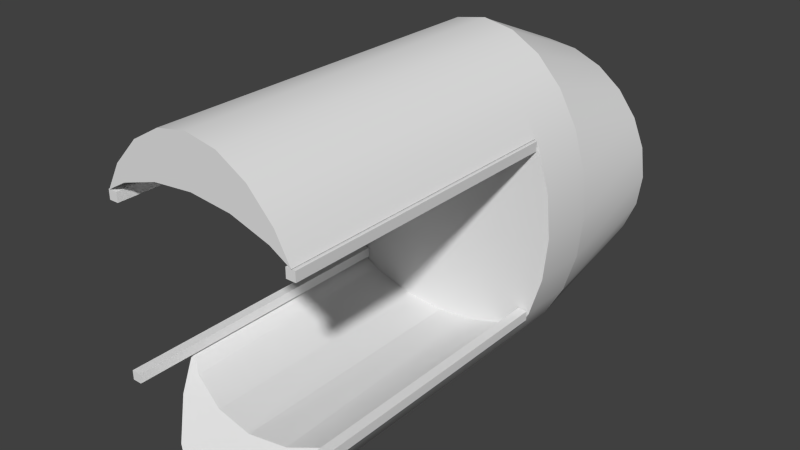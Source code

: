 # Source: thrust_reverse.blend  (saved by Blender 2.71.0; exported with 4.5.12 LTS)
import bpy
from mathutils import Matrix  # noqa: F401  (used for matrix-valued properties, if any)

bpy.ops.wm.read_factory_settings(use_empty=True)
scene = bpy.context.scene
scene.name = 'Scene'

# ---- collections
col_collection_1 = bpy.data.collections.new('Collection 1'); scene.collection.children.link(col_collection_1)

# ---- materials (node trees are filled in below, after node groups)
mat_material = bpy.data.materials.new('Material')
mat_material.alpha_threshold = 0.0
mat_material.use_transparent_shadow = False
mat_material.roughness = 0.5
mat_material.line_color = (0.0, 0.0, 0.0, 1.0)

# ---- material node trees

# ---- world
world_world = bpy.data.worlds.new('World'); scene.world = world_world
world_world.color = (0.05088, 0.05088, 0.05088)
world_world.use_sun_shadow = False
world_world.sun_shadow_jitter_overblur = 0.0
world_world.cycles.sampling_method = 'MANUAL'
world_world.cycles.sample_map_resolution = 256

# ---- meshes
me_cube_003 = bpy.data.meshes.new('Cube.003')
me_cube_003.from_pydata([(-0.02, -0.02, -0.02), (-0.02, 0.02, -0.02), (0.02, 0.02, -0.02), (0.02, -0.02, -0.02), (-0.02, -0.02, 0.02), (-0.02, 0.02, 0.02), (0.02, 0.02, 0.02), (0.02, -0.02, 0.02)], [], [(4, 5, 1, 0), (5, 6, 2, 1), (6, 7, 3, 2), (7, 4, 0, 3), (0, 1, 2, 3), (7, 6, 5, 4)])
_uv = me_cube_003.uv_layers.new(name='UVMap')
_uv.uv.foreach_set('vector', [0.4524, 0.233, 0.4524, 0.5629, 0.4389, 0.5629, 0.439, 0.233, 0.4524, 0.5629, 0.4524, 0.5699, 0.4389, 0.5699, 0.4389, 0.5629, 0.4524, 0.5699, 0.4524, 0.8998, 0.439, 0.8998, 0.4389, 0.5699, 0.4524, 0.8998, 0.4524, 0.9068, 0.439, 0.9068, 0.439, 0.8998, 0.439, 0.233, 0.4389, 0.5629, 0.4389, 0.5699, 0.439, 0.8998, 0.4524, 0.2261, 0.4524, 0.5699, 0.4524, 0.5629, 0.4524, 0.233])
me_cube_003.materials.append(mat_material)
me_cube_003.use_remesh_preserve_volume = False
me_cube_003.use_remesh_preserve_attributes = False
me_cube_003.use_mirror_vertex_groups = False
me_cube_003.update()
me_cube_002 = bpy.data.meshes.new('Cube.002')
me_cube_002.from_pydata([(-0.02, -0.02, -0.02), (-0.02, 0.02, -0.02), (0.02, 0.02, -0.02), (0.02, -0.02, -0.02), (-0.02, -0.02, 0.02), (-0.02, 0.02, 0.02), (0.02, 0.02, 0.02), (0.02, -0.02, 0.02)], [], [(4, 5, 1, 0), (5, 6, 2, 1), (6, 7, 3, 2), (7, 4, 0, 3), (0, 1, 2, 3), (7, 6, 5, 4)])
_uv = me_cube_002.uv_layers.new(name='UVMap')
_uv.uv.foreach_set('vector', [0.4568, 0.5467, 0.4568, 0.9007, 0.4424, 0.9007, 0.4424, 0.5467, 0.4568, 0.9007, 0.4568, 0.9081, 0.4424, 0.9081, 0.4424, 0.9007, 0.4568, 0.1853, 0.4568, 0.5393, 0.4424, 0.5393, 0.4424, 0.1853, 0.4568, 0.5393, 0.4568, 0.5467, 0.4424, 0.5467, 0.4424, 0.5393, 0.4424, 0.5467, 0.4424, 0.9007, 0.4424, 0.1853, 0.4424, 0.5393, 0.4568, 0.5393, 0.4568, 0.1853, 0.4568, 0.1778, 0.4568, 0.5467])
me_cube_002.materials.append(mat_material)
me_cube_002.use_remesh_preserve_volume = False
me_cube_002.use_remesh_preserve_attributes = False
me_cube_002.use_mirror_vertex_groups = False
me_cube_002.update()
me_cube_001 = bpy.data.meshes.new('Cube.001')
me_cube_001.from_pydata([(-0.02, -0.02, -0.02), (-0.02, 0.02, -0.02), (0.02, 0.02, -0.02), (0.02, -0.02, -0.02), (-0.02, -0.02, 0.02), (-0.02, 0.02, 0.02), (0.02, 0.02, 0.02), (0.02, -0.02, 0.02)], [], [(4, 5, 1, 0), (5, 6, 2, 1), (6, 7, 3, 2), (7, 4, 0, 3), (0, 1, 2, 3), (7, 6, 5, 4)])
_uv = me_cube_001.uv_layers.new(name='UVMap')
_uv.uv.foreach_set('vector', [0.4571, 0.5546, 0.4571, 0.9219, 0.4421, 0.9219, 0.4421, 0.5546, 0.4571, 0.9219, 0.4571, 0.9296, 0.4421, 0.9296, 0.4421, 0.9219, 0.4571, 0.1796, 0.4571, 0.5469, 0.4421, 0.5469, 0.4421, 0.1796, 0.4571, 0.5469, 0.4571, 0.5546, 0.4421, 0.5546, 0.4421, 0.5469, 0.4421, 0.5546, 0.4421, 0.9219, 0.4421, 0.1796, 0.4421, 0.5469, 0.4571, 0.5469, 0.4571, 0.1796, 0.4571, 0.1719, 0.4571, 0.5546])
me_cube_001.materials.append(mat_material)
me_cube_001.use_remesh_preserve_volume = False
me_cube_001.use_remesh_preserve_attributes = False
me_cube_001.use_mirror_vertex_groups = False
me_cube_001.update()
me_cube = bpy.data.meshes.new('Cube')
me_cube.from_pydata([(-0.02, -0.02, -0.02), (-0.02, 0.02, -0.02), (0.02, 0.02, -0.02), (0.02, -0.02, -0.02), (-0.02, -0.02, 0.02), (-0.02, 0.02, 0.02), (0.02, 0.02, 0.02), (0.02, -0.02, 0.02)], [], [(4, 5, 1, 0), (5, 6, 2, 1), (6, 7, 3, 2), (7, 4, 0, 3), (0, 1, 2, 3), (7, 6, 5, 4)])
_uv = me_cube.uv_layers.new(name='UVMap')
_uv.uv.foreach_set('vector', [0.4566, 0.2132, 0.4565, 0.555, 0.4426, 0.555, 0.4426, 0.2132, 0.4565, 0.555, 0.4565, 0.5622, 0.4426, 0.5622, 0.4426, 0.555, 0.4565, 0.5622, 0.4566, 0.904, 0.4426, 0.904, 0.4426, 0.5622, 0.4566, 0.904, 0.4566, 0.9112, 0.4426, 0.9112, 0.4426, 0.904, 0.4426, 0.2132, 0.4426, 0.555, 0.4426, 0.5622, 0.4426, 0.904, 0.4566, 0.206, 0.4565, 0.5622, 0.4565, 0.555, 0.4566, 0.2132])
me_cube.materials.append(mat_material)
me_cube.use_remesh_preserve_volume = False
me_cube.use_remesh_preserve_attributes = False
me_cube.use_mirror_vertex_groups = False
me_cube.update()
me_cylinder_006 = bpy.data.meshes.new('Cylinder.006')
me_cylinder_006.from_pydata([(0.0, 0.5, -0.25), (-9.934e-11, 0.7, 0.23), (0.1294, 0.483, -0.25), (0.1307, 0.6761, 0.23), (0.25, 0.433, -0.25), (0.2525, 0.6062, 0.23), (0.3536, 0.3536, -0.25), (0.3571, 0.495, 0.23), (0.433, 0.25, -0.25), (0.4373, 0.35, 0.23), (0.483, 0.1294, -0.25), (0.4878, 0.1812, 0.23), (0.5, 3.775e-08, -0.25), (0.505, 6.539e-08, 0.23), (0.483, -0.1294, -0.25), (0.4878, -0.1812, 0.23), (0.433, -0.25, -0.25), (0.4373, -0.35, 0.23), (0.3536, -0.3536, -0.25), (0.3571, -0.495, 0.23), (0.25, -0.433, -0.25), (0.2525, -0.6062, 0.23), (0.1294, -0.483, -0.25), (0.1307, -0.6761, 0.23), (1.947e-07, -0.5, -0.25), (1.966e-07, -0.7, 0.23), (-0.1294, -0.483, -0.25), (-0.1307, -0.6761, 0.23), (-0.25, -0.433, -0.25), (-0.2525, -0.6062, 0.23), (-0.3536, -0.3536, -0.25), (-0.3571, -0.495, 0.23), (-0.433, -0.25, -0.25), (-0.4373, -0.35, 0.23), (-0.483, -0.1294, -0.25), (-0.4878, -0.1812, 0.23), (-0.5, -2.325e-07, -0.25), (-0.505, -3.129e-07, 0.23), (-0.483, 0.1294, -0.25), (-0.4878, 0.1812, 0.23), (-0.433, 0.25, -0.25), (-0.4373, 0.35, 0.23), (-0.3536, 0.3536, -0.25), (-0.3571, 0.495, 0.23), (-0.25, 0.433, -0.25), (-0.2525, 0.6062, 0.23), (-0.1294, 0.483, -0.25), (-0.1307, 0.6761, 0.23), (0.0, 0.5, -0.25), (0.1294, 0.483, -0.25), (0.1307, 0.6761, 0.23), (-9.934e-11, 0.7, 0.23), (0.25, 0.433, -0.25), (0.2525, 0.6062, 0.23), (0.3536, 0.3536, -0.25), (0.3571, 0.495, 0.23), (0.433, 0.25, -0.25), (0.4373, 0.35, 0.23), (0.483, 0.1294, -0.25), (0.4878, 0.1812, 0.23), (0.5, 3.775e-08, -0.25), (0.505, 6.539e-08, 0.23), (0.483, -0.1294, -0.25), (0.4878, -0.1812, 0.23), (0.433, -0.25, -0.25), (0.4373, -0.35, 0.23), (0.3536, -0.3536, -0.25), (0.3571, -0.495, 0.23), (0.25, -0.433, -0.25), (0.2525, -0.6062, 0.23), (0.1294, -0.483, -0.25), (0.1307, -0.6761, 0.23), (1.947e-07, -0.5, -0.25), (1.966e-07, -0.7, 0.23), (-0.1294, -0.483, -0.25), (-0.1307, -0.6761, 0.23), (-0.25, -0.433, -0.25), (-0.2525, -0.6062, 0.23), (-0.3536, -0.3536, -0.25), (-0.3571, -0.495, 0.23), (-0.433, -0.25, -0.25), (-0.4373, -0.35, 0.23), (-0.483, -0.1294, -0.25), (-0.4878, -0.1812, 0.23), (-0.5, -2.325e-07, -0.25), (-0.505, -3.129e-07, 0.23), (-0.483, 0.1294, -0.25), (-0.4878, 0.1812, 0.23), (-0.433, 0.25, -0.25), (-0.4373, 0.35, 0.23), (-0.3536, 0.3536, -0.25), (-0.3571, 0.495, 0.23), (-0.25, 0.433, -0.25), (-0.2525, 0.6062, 0.23), (-0.1294, 0.483, -0.25), (-0.1307, 0.6761, 0.23)], [], [(0, 1, 3, 2), (2, 3, 5, 4), (4, 5, 7, 6), (6, 7, 9, 8), (8, 9, 11, 10), (10, 11, 13, 12), (12, 13, 15, 14), (14, 15, 17, 16), (16, 17, 19, 18), (18, 19, 21, 20), (20, 21, 23, 22), (22, 23, 25, 24), (24, 25, 27, 26), (26, 27, 29, 28), (28, 29, 31, 30), (30, 31, 33, 32), (32, 33, 35, 34), (34, 35, 37, 36), (36, 37, 39, 38), (38, 39, 41, 40), (40, 41, 43, 42), (42, 43, 45, 44), (50, 51, 47, 93, 91, 89, 87, 85, 83, 81, 79, 77, 75, 73, 71, 69, 67, 65, 63, 61, 59, 57, 55, 53), (46, 95, 1, 0), (44, 45, 95, 46), (84, 60, 62, 64, 66, 68, 70, 72, 74, 76, 78, 80, 82), (48, 49, 52, 54, 56, 58, 60, 84, 86, 88, 90, 92, 94)])
me_cylinder_006.polygons.foreach_set('use_smooth', [True] * 27)
_uv = me_cylinder_006.uv_layers.new(name='UVMap')
_uv.uv.foreach_set('vector', [0.2949, 0.7222, 0.4178, 0.7222, 0.4178, 0.6888, 0.2949, 0.6891, 0.2949, 0.6891, 0.4178, 0.6888, 0.4178, 0.6576, 0.2949, 0.6583, 0.2949, 0.6583, 0.4178, 0.6576, 0.4178, 0.6308, 0.2949, 0.6318, 0.2949, 0.4782, 0.4178, 0.442, 0.4178, 0.4791, 0.2949, 0.5047, 0.2949, 0.5047, 0.4178, 0.4791, 0.4178, 0.5223, 0.2949, 0.5356, 0.2949, 0.5356, 0.4178, 0.5223, 0.4178, 0.5687, 0.2949, 0.5687, 0.2949, 0.5687, 0.4178, 0.5687, 0.4178, 0.615, 0.2949, 0.6018, 0.2949, 0.6018, 0.4178, 0.615, 0.4178, 0.6583, 0.2949, 0.6327, 0.2949, 0.6327, 0.4178, 0.6583, 0.4178, 0.6954, 0.2949, 0.6592, 0.2949, 0.6318, 0.4178, 0.6308, 0.4178, 0.6576, 0.2949, 0.6583, 0.2949, 0.6583, 0.4178, 0.6576, 0.4178, 0.6888, 0.2949, 0.6891, 0.2949, 0.6891, 0.4178, 0.6888, 0.4178, 0.7222, 0.2949, 0.7222, 0.2949, 0.7222, 0.4178, 0.7222, 0.4178, 0.7557, 0.2949, 0.7554, 0.2949, 0.7554, 0.4178, 0.7557, 0.4178, 0.7869, 0.2949, 0.7862, 0.2949, 0.7862, 0.4178, 0.7869, 0.4178, 0.8136, 0.2949, 0.8127, 0.2949, 0.6592, 0.4178, 0.6954, 0.4178, 0.6583, 0.2949, 0.6327, 0.2949, 0.6327, 0.4178, 0.6583, 0.4178, 0.615, 0.2949, 0.6018, 0.2949, 0.6018, 0.4178, 0.615, 0.4178, 0.5687, 0.2949, 0.5687, 0.2949, 0.5687, 0.4178, 0.5687, 0.4178, 0.5223, 0.2949, 0.5356, 0.2949, 0.5356, 0.4178, 0.5223, 0.4178, 0.4791, 0.2949, 0.5047, 0.2949, 0.5047, 0.4178, 0.4791, 0.4178, 0.442, 0.2949, 0.4782, 0.2949, 0.8127, 0.4178, 0.8136, 0.4178, 0.7869, 0.2949, 0.7862, 0.0, 0.0, 0.0, 0.0, 0.0, 0.0, 0.0, 0.0, 0.0, 0.0, 0.0, 0.0, 0.0, 0.0, 0.0, 0.0, 0.0, 0.0, 0.0, 0.0, 0.0, 0.0, 0.0, 0.0, 0.0, 0.0, 0.0, 0.0, 0.0, 0.0, 0.0, 0.0, 0.0, 0.0, 0.0, 0.0, 0.0, 0.0, 0.0, 0.0, 0.0, 0.0, 0.0, 0.0, 0.0, 0.0, 0.0, 0.0, 0.2949, 0.7554, 0.4178, 0.7557, 0.4178, 0.7222, 0.2949, 0.7222, 0.2949, 0.7862, 0.4178, 0.7869, 0.4178, 0.7557, 0.2949, 0.7554, 0.2345, 0.2091, 0.02333, 0.2091, 0.02692, 0.1817, 0.03747, 0.1563, 0.05425, 0.1344, 0.07612, 0.1176, 0.1016, 0.1071, 0.1289, 0.1035, 0.1562, 0.1071, 0.1817, 0.1176, 0.2036, 0.1344, 0.2203, 0.1563, 0.2309, 0.1817, 0.1289, 0.1073, 0.1015, 0.1109, 0.07603, 0.1215, 0.05412, 0.1383, 0.03732, 0.1602, 0.02675, 0.1857, 0.02315, 0.2131, 0.2347, 0.2131, 0.2311, 0.1857, 0.2205, 0.1602, 0.2037, 0.1383, 0.1818, 0.1215, 0.1563, 0.1109])
me_cylinder_006.materials.append(mat_material)
me_cylinder_006.use_remesh_preserve_volume = False
me_cylinder_006.use_remesh_preserve_attributes = False
me_cylinder_006.use_mirror_vertex_groups = False
me_cylinder_006.update()
me_cylinder_003 = bpy.data.meshes.new('Cylinder.003')
me_cylinder_003.from_pydata([(0.0, 0.7, -0.125), (0.0, 0.7, 0.125), (0.1307, 0.6761, -0.125), (0.1307, 0.6761, 0.125), (0.2525, 0.6062, -0.125), (0.2525, 0.6062, 0.125), (0.3571, 0.495, -0.125), (0.3571, 0.495, 0.125), (0.4373, 0.35, -0.125), (0.4373, 0.35, 0.125), (0.4878, 0.1812, -0.125), (0.4878, 0.1812, 0.125), (0.505, 5.285e-08, -0.125), (0.505, 5.285e-08, 0.125), (0.4878, -0.1812, -0.125), (0.4878, -0.1812, 0.125), (0.4373, -0.35, -0.125), (0.4373, -0.35, 0.125), (0.3571, -0.495, -0.125), (0.3571, -0.495, 0.125), (0.2525, -0.6062, -0.125), (0.2525, -0.6062, 0.125), (0.1307, -0.6761, -0.125), (0.1307, -0.6761, 0.125), (1.967e-07, -0.7, -0.125), (1.967e-07, -0.7, 0.125), (-0.1307, -0.6761, -0.125), (-0.1307, -0.6761, 0.125), (-0.2525, -0.6062, -0.125), (-0.2525, -0.6062, 0.125), (-0.3571, -0.495, -0.125), (-0.3571, -0.495, 0.125), (-0.4373, -0.35, -0.125), (-0.4373, -0.35, 0.125), (-0.4878, -0.1812, -0.125), (-0.4878, -0.1812, 0.125), (-0.505, -3.254e-07, -0.125), (-0.505, -3.254e-07, 0.125), (-0.4878, 0.1812, -0.125), (-0.4878, 0.1812, 0.125), (-0.4373, 0.35, -0.125), (-0.4373, 0.35, 0.125), (-0.3571, 0.495, -0.125), (-0.3571, 0.495, 0.125), (-0.2525, 0.6062, -0.125), (-0.2525, 0.6062, 0.125), (-0.1307, 0.6761, -0.125), (-0.1307, 0.6761, 0.125), (0.0, 0.7, -0.125), (0.1307, 0.6761, -0.125), (0.1307, 0.6761, 0.125), (0.0, 0.7, 0.125), (0.2525, 0.6062, -0.125), (0.2525, 0.6062, 0.125), (0.3571, 0.495, -0.125), (0.3571, 0.495, 0.125), (0.4373, 0.35, -0.125), (0.4373, 0.35, 0.125), (0.4878, 0.1812, -0.125), (0.4878, 0.1812, 0.125), (0.505, 5.285e-08, -0.125), (0.505, 5.285e-08, 0.125), (0.4878, -0.1812, -0.125), (0.4878, -0.1812, 0.125), (0.4373, -0.35, -0.125), (0.4373, -0.35, 0.125), (0.3571, -0.495, -0.125), (0.3571, -0.495, 0.125), (0.2525, -0.6062, -0.125), (0.2525, -0.6062, 0.125), (0.1307, -0.6761, -0.125), (0.1307, -0.6761, 0.125), (1.967e-07, -0.7, -0.125), (1.967e-07, -0.7, 0.125), (-0.1307, -0.6761, -0.125), (-0.1307, -0.6761, 0.125), (-0.2525, -0.6062, -0.125), (-0.2525, -0.6062, 0.125), (-0.3571, -0.495, -0.125), (-0.3571, -0.495, 0.125), (-0.4373, -0.35, -0.125), (-0.4373, -0.35, 0.125), (-0.4878, -0.1812, -0.125), (-0.4878, -0.1812, 0.125), (-0.505, -3.254e-07, -0.125), (-0.505, -3.254e-07, 0.125), (-0.4878, 0.1812, -0.125), (-0.4878, 0.1812, 0.125), (-0.4373, 0.35, -0.125), (-0.4373, 0.35, 0.125), (-0.3571, 0.495, -0.125), (-0.3571, 0.495, 0.125), (-0.2525, 0.6062, -0.125), (-0.2525, 0.6062, 0.125), (-0.1307, 0.6761, -0.125), (-0.1307, 0.6761, 0.125)], [], [(0, 1, 3, 2), (2, 3, 5, 4), (4, 5, 7, 6), (6, 7, 9, 8), (8, 9, 11, 10), (10, 11, 13, 12), (12, 13, 15, 14), (14, 15, 17, 16), (16, 17, 19, 18), (18, 19, 21, 20), (20, 21, 23, 22), (22, 23, 25, 24), (24, 25, 27, 26), (26, 27, 29, 28), (28, 29, 31, 30), (30, 31, 33, 32), (32, 33, 35, 34), (34, 35, 37, 36), (36, 37, 39, 38), (38, 39, 41, 40), (40, 41, 43, 42), (42, 43, 45, 44), (61, 85, 83, 81, 79, 77, 75, 73, 71, 69, 67, 65, 63), (46, 95, 1, 0), (44, 45, 95, 46), (48, 49, 52, 54, 56, 58, 60, 62, 64, 66, 68, 70, 72, 74, 76, 78, 80, 82, 84, 86, 88, 90, 92, 94), (50, 51, 47, 93, 91, 89, 87, 85, 61, 59, 57, 55, 53)])
me_cylinder_003.polygons.foreach_set('use_smooth', [True] * 27)
_uv = me_cylinder_003.uv_layers.new(name='UVMap')
_uv.uv.foreach_set('vector', [0.3094, 0.6897, 0.4093, 0.6897, 0.4093, 0.6375, 0.3094, 0.6375, 0.3094, 0.6375, 0.4093, 0.6375, 0.4093, 0.5888, 0.3094, 0.5888, 0.3094, 0.3476, 0.4093, 0.3476, 0.4093, 0.392, 0.3094, 0.392, 0.3094, 0.392, 0.4093, 0.392, 0.4093, 0.45, 0.3094, 0.45, 0.3094, 0.45, 0.4093, 0.45, 0.4093, 0.5174, 0.3094, 0.5174, 0.3094, 0.5174, 0.4093, 0.5174, 0.4093, 0.5898, 0.3094, 0.5898, 0.3094, 0.5898, 0.4093, 0.5898, 0.4093, 0.6622, 0.3094, 0.6622, 0.3094, 0.6622, 0.4093, 0.6622, 0.4093, 0.7297, 0.3094, 0.7297, 0.3094, 0.7297, 0.4093, 0.7297, 0.4093, 0.7876, 0.3094, 0.7876, 0.3094, 0.7876, 0.4093, 0.7876, 0.4093, 0.8321, 0.3094, 0.8321, 0.3094, 0.5888, 0.4093, 0.5888, 0.4093, 0.6375, 0.3094, 0.6375, 0.3094, 0.6375, 0.4093, 0.6375, 0.4093, 0.6897, 0.3094, 0.6897, 0.3094, 0.6897, 0.4093, 0.6897, 0.4093, 0.742, 0.3094, 0.742, 0.3094, 0.742, 0.4093, 0.742, 0.4093, 0.7907, 0.3094, 0.7907, 0.3094, 0.8321, 0.4093, 0.8321, 0.4093, 0.7876, 0.3094, 0.7876, 0.3094, 0.7876, 0.4093, 0.7876, 0.4093, 0.7297, 0.3094, 0.7297, 0.3094, 0.7297, 0.4093, 0.7297, 0.4093, 0.6622, 0.3094, 0.6622, 0.3094, 0.6622, 0.4093, 0.6622, 0.4093, 0.5898, 0.3094, 0.5898, 0.3094, 0.5898, 0.4093, 0.5898, 0.4093, 0.5174, 0.3094, 0.5174, 0.3094, 0.5174, 0.4093, 0.5174, 0.4093, 0.45, 0.3094, 0.45, 0.3094, 0.45, 0.4093, 0.45, 0.4093, 0.392, 0.3094, 0.392, 0.3094, 0.392, 0.4093, 0.392, 0.4093, 0.3476, 0.3094, 0.3476, 0.02052, 0.2213, 0.2451, 0.2213, 0.2413, 0.181, 0.2301, 0.1434, 0.2122, 0.1112, 0.189, 0.08646, 0.1619, 0.07091, 0.1328, 0.06561, 0.1037, 0.07091, 0.07667, 0.08646, 0.05341, 0.1112, 0.03557, 0.1434, 0.02435, 0.181, 0.3094, 0.742, 0.4093, 0.742, 0.4093, 0.6897, 0.3094, 0.6897, 0.3094, 0.7907, 0.4093, 0.7907, 0.4093, 0.742, 0.3094, 0.742, 0.0, 0.0, 0.0, 0.0, 0.0, 0.0, 0.0, 0.0, 0.0, 0.0, 0.0, 0.0, 0.0, 0.0, 0.0, 0.0, 0.0, 0.0, 0.0, 0.0, 0.0, 0.0, 0.0, 0.0, 0.0, 0.0, 0.0, 0.0, 0.0, 0.0, 0.0, 0.0, 0.0, 0.0, 0.0, 0.0, 0.0, 0.0, 0.0, 0.0, 0.0, 0.0, 0.0, 0.0, 0.0, 0.0, 0.0, 0.0, 0.1037, 0.05896, 0.1328, 0.05363, 0.162, 0.05896, 0.1891, 0.07456, 0.2125, 0.09937, 0.2304, 0.1317, 0.2416, 0.1694, 0.2455, 0.2098, 0.02015, 0.2098, 0.02399, 0.1694, 0.03525, 0.1317, 0.05315, 0.09937, 0.07648, 0.07456])
me_cylinder_003.materials.append(mat_material)
me_cylinder_003.use_remesh_preserve_volume = False
me_cylinder_003.use_remesh_preserve_attributes = False
me_cylinder_003.use_mirror_vertex_groups = False
me_cylinder_003.update()
me_cylinder_002 = bpy.data.meshes.new('Cylinder.002')
me_cylinder_002.from_pydata([(0.0, 0.7, -0.625), (0.0, 0.7, 0.625), (0.1307, 0.6761, 0.625), (0.1307, 0.6761, -0.625), (0.0, 0.5, -0.625), (-0.1307, 0.6761, -0.625), (-0.1307, 0.6761, 0.625), (0.0, 0.5, 0.625), (0.2525, 0.6062, 0.625), (0.2525, 0.6062, -0.625), (0.1307, 0.4871, -0.625), (-0.2525, 0.6062, -0.625), (-0.2525, 0.6062, 0.625), (0.1307, 0.4871, 0.625), (0.1344, 0.4867, -0.625), (0.1344, 0.4867, 0.625), (0.3571, 0.495, 0.625), (0.3571, 0.495, -0.625), (-0.1307, 0.4871, -0.625), (-0.1344, 0.4867, -0.625), (-0.3571, 0.495, -0.625), (-0.3571, 0.495, 0.625), (-0.1307, 0.4871, 0.625), (-0.1344, 0.4867, 0.625), (0.2525, 0.4581, -0.625), (0.1725, 0.483, -0.625), (0.1725, 0.483, 0.625), (0.2525, 0.4581, 0.625), (0.2803, 0.4495, -0.625), (0.2803, 0.4495, 0.625), (0.4186, 0.3839, -0.625), (0.4186, 0.3839, 0.625), (-0.2525, 0.4581, -0.625), (-0.1725, 0.483, -0.625), (-0.2803, 0.4495, -0.625), (-0.4186, 0.3839, 0.625), (-0.4186, 0.3839, -0.625), (-0.2525, 0.4581, 0.625), (-0.2803, 0.4495, 0.625), (-0.1725, 0.483, 0.625), (0.3571, 0.4193, -0.625), (0.3333, 0.433, -0.625), (0.3571, 0.4193, 0.625), (0.3333, 0.433, 0.625), (-0.3571, 0.4193, -0.625), (-0.3333, 0.433, -0.625), (-0.3571, 0.4193, 0.625), (-0.3333, 0.433, 0.625), (0.0, 0.7, 0.625), (0.1307, 0.6761, 0.625), (0.1307, 0.6761, -0.625), (0.0, 0.7, -0.625), (0.1307, 0.4871, -0.625), (0.0, 0.5, -0.625), (-0.1307, 0.4871, -0.625), (-0.1307, 0.6761, 0.625), (-0.1307, 0.6761, -0.625), (-0.1307, 0.4871, 0.625), (0.0, 0.5, 0.625), (0.1307, 0.4871, 0.625), (0.2525, 0.6062, 0.625), (0.2525, 0.6062, -0.625), (-0.2525, 0.6062, 0.625), (-0.2525, 0.6062, -0.625), (0.1344, 0.4867, -0.625), (0.1344, 0.4867, 0.625), (0.3571, 0.495, 0.625), (0.3571, 0.495, -0.625), (-0.1344, 0.4867, -0.625), (-0.3571, 0.495, 0.625), (-0.3571, 0.495, -0.625), (-0.1344, 0.4867, 0.625), (0.2525, 0.4581, -0.625), (0.1725, 0.483, -0.625), (0.1725, 0.483, 0.625), (0.2525, 0.4581, 0.625), (0.2803, 0.4495, -0.625), (0.2803, 0.4495, 0.625), (0.4186, 0.3839, -0.625), (0.4186, 0.3839, -0.625), (0.4186, 0.3839, 0.625), (0.4186, 0.3839, 0.625), (-0.1725, 0.483, -0.625), (-0.2525, 0.4581, -0.625), (-0.2803, 0.4495, -0.625), (-0.4186, 0.3839, 0.625), (-0.4186, 0.3839, 0.625), (-0.4186, 0.3839, -0.625), (-0.4186, 0.3839, -0.625), (-0.2803, 0.4495, 0.625), (-0.2525, 0.4581, 0.625), (-0.1725, 0.483, 0.625), (0.3571, 0.4193, -0.625), (0.3333, 0.433, -0.625), (0.3333, 0.433, 0.625), (0.3571, 0.4193, 0.625), (-0.3333, 0.433, -0.625), (-0.3571, 0.4193, -0.625), (-0.3571, 0.4193, 0.625), (-0.3333, 0.433, 0.625)], [], [(0, 1, 2, 3), (10, 4, 18, 5, 51, 50), (56, 6, 1, 0), (22, 7, 13, 49, 48, 55), (3, 2, 8, 9), (11, 12, 6, 56), (10, 50, 61, 14), (15, 60, 49, 13), (9, 8, 16, 17), (19, 63, 5, 18), (20, 21, 12, 11), (22, 55, 62, 23), (61, 24, 25, 14), (60, 15, 26, 27), (24, 61, 67, 28), (29, 66, 60, 27), (30, 17, 16, 31), (32, 63, 19, 33), (34, 70, 63, 32), (35, 21, 20, 36), (37, 62, 69, 38), (62, 37, 39, 23), (28, 67, 40, 41), (42, 66, 29, 43), (40, 67, 78), (80, 66, 42), (44, 70, 34, 45), (46, 69, 85), (87, 70, 44), (69, 46, 47, 38), (53, 52, 64, 73, 74, 65, 59, 58), (73, 72, 76, 93, 94, 77, 75, 74), (93, 92, 79, 81, 95, 94), (99, 98, 86, 88, 97, 96), (96, 84, 83, 82, 91, 90, 89, 99), (82, 68, 54, 53, 58, 57, 71, 91)])
me_cylinder_002.polygons.foreach_set('use_smooth', [True] * 36)
_uv = me_cylinder_002.uv_layers.new(name='UVMap')
_uv.uv.foreach_set('vector', [0.6431, 0.09782, 0.6431, 0.7212, 0.5768, 0.7212, 0.5768, 0.09782, 0.7068, 0.3348, 0.662, 0.3304, 0.6171, 0.3348, 0.6171, 0.2699, 0.662, 0.2618, 0.7068, 0.2699, 0.7093, 0.09782, 0.7093, 0.7212, 0.6431, 0.7212, 0.6431, 0.09782, 0.6171, 0.3517, 0.662, 0.3562, 0.707, 0.3517, 0.707, 0.4168, 0.662, 0.425, 0.6171, 0.4168, 0.5768, 0.09782, 0.5768, 0.7212, 0.5068, 0.7212, 0.5068, 0.09782, 0.7794, 0.09782, 0.7794, 0.7212, 0.7093, 0.7212, 0.7093, 0.09782, 0.7068, 0.3348, 0.7068, 0.2699, 0.7486, 0.2939, 0.7081, 0.3349, 0.7083, 0.3516, 0.7489, 0.3927, 0.707, 0.4168, 0.707, 0.3517, 0.5068, 0.09782, 0.5068, 0.7212, 0.4306, 0.7212, 0.4306, 0.09782, 0.6158, 0.3349, 0.5754, 0.2939, 0.6171, 0.2699, 0.6171, 0.3348, 0.8555, 0.09782, 0.8555, 0.7212, 0.7794, 0.7212, 0.7794, 0.09782, 0.6171, 0.3517, 0.6171, 0.4168, 0.5752, 0.3927, 0.6158, 0.3516, 0.7486, 0.2939, 0.7486, 0.3447, 0.7203, 0.3397, 0.7081, 0.3349, 0.7489, 0.3927, 0.7083, 0.3516, 0.7206, 0.3467, 0.7489, 0.3418, 0.7486, 0.3447, 0.7486, 0.2939, 0.7844, 0.3321, 0.7581, 0.3477, 0.7585, 0.3388, 0.7849, 0.3545, 0.7489, 0.3927, 0.7489, 0.3418, 0.3673, 0.09782, 0.4306, 0.09782, 0.4306, 0.7212, 0.3673, 0.7212, 0.5753, 0.3447, 0.5754, 0.2939, 0.6158, 0.3349, 0.6036, 0.3397, 0.5658, 0.3477, 0.5395, 0.3321, 0.5754, 0.2939, 0.5753, 0.3447, 0.9188, 0.7212, 0.8555, 0.7212, 0.8555, 0.09782, 0.9188, 0.09782, 0.5752, 0.3418, 0.5752, 0.3927, 0.5392, 0.3545, 0.5656, 0.3388, 0.5752, 0.3927, 0.5752, 0.3418, 0.6035, 0.3468, 0.6158, 0.3516, 0.7581, 0.3477, 0.7844, 0.3321, 0.7845, 0.358, 0.7763, 0.3533, 0.7849, 0.3284, 0.7849, 0.3545, 0.7585, 0.3388, 0.7767, 0.3332, 0.7845, 0.358, 0.7844, 0.3321, 0.8055, 0.3701, 0.8061, 0.3163, 0.7849, 0.3545, 0.7849, 0.3284, 0.5395, 0.358, 0.5395, 0.3321, 0.5658, 0.3477, 0.5476, 0.3533, 0.5392, 0.3284, 0.5392, 0.3545, 0.5181, 0.3163, 0.5184, 0.3701, 0.5395, 0.3321, 0.5395, 0.358, 0.5392, 0.3545, 0.5392, 0.3284, 0.5474, 0.3332, 0.5656, 0.3388, 0.6509, 0.09391, 0.7151, 0.09391, 0.7258, 0.09407, 0.7445, 0.09407, 0.7445, 0.705, 0.7258, 0.705, 0.7151, 0.7049, 0.6509, 0.7049, 0.7445, 0.09407, 0.7854, 0.09407, 0.7996, 0.09407, 0.8268, 0.09407, 0.8268, 0.705, 0.7996, 0.705, 0.7854, 0.705, 0.7445, 0.705, 0.8268, 0.09407, 0.8402, 0.09407, 0.8748, 0.09407, 0.8748, 0.705, 0.8402, 0.705, 0.8268, 0.705, 0.475, 0.705, 0.4616, 0.705, 0.427, 0.705, 0.427, 0.094, 0.4616, 0.094, 0.475, 0.094, 0.475, 0.094, 0.5022, 0.094, 0.5164, 0.094, 0.5573, 0.094, 0.5573, 0.705, 0.5164, 0.705, 0.5022, 0.705, 0.475, 0.705, 0.5573, 0.094, 0.576, 0.094, 0.5867, 0.09391, 0.6509, 0.09391, 0.6509, 0.7049, 0.5867, 0.7049, 0.576, 0.705, 0.5573, 0.705])
me_cylinder_002.materials.append(mat_material)
me_cylinder_002.use_remesh_preserve_volume = False
me_cylinder_002.use_remesh_preserve_attributes = False
me_cylinder_002.use_mirror_vertex_groups = False
me_cylinder_002.update()
me_cylinder = bpy.data.meshes.new('Cylinder')
me_cylinder.from_pydata([(0.3571, -0.495, 0.465), (0.3571, -0.495, -0.625), (0.4186, -0.3839, -0.625), (0.4186, -0.3839, 0.3539), (0.2525, -0.6062, 0.5762), (0.2525, -0.6062, -0.625), (0.3571, -0.4193, -0.625), (0.4056, -0.3914, 0.3614), (0.1675, -0.655, 0.625), (0.1307, -0.6761, 0.625), (0.1307, -0.6761, -0.625), (0.2803, -0.4495, -0.625), (0.2525, -0.4581, -0.625), (0.3333, -0.433, -0.625), (0.3571, -0.4193, 0.3893), (0.1307, -0.655, 0.625), (1.967e-07, -0.7, 0.625), (1.967e-07, -0.7, -0.625), (0.1344, -0.4867, -0.625), (0.1307, -0.4871, -0.625), (0.3333, -0.433, 0.403), (0.1725, -0.483, -0.625), (0.1725, -0.483, 0.453), (0.3376, -0.4306, 0.4006), (0.115, -0.655, 0.625), (2.451e-07, -0.5, -0.625), (2.055e-07, -0.655, 0.625), (-0.1307, -0.6761, 0.625), (-0.1307, -0.6761, -0.625), (2.577e-07, -0.5, -0.625), (0.1673, -0.4835, 0.4535), (1.967e-07, -0.5, -0.625), (1.967e-07, -0.655, 0.625), (-0.115, -0.655, 0.625), (-0.2525, -0.6062, 0.5762), (-0.2525, -0.6062, -0.625), (-0.1675, -0.655, 0.625), (0.01685, -0.4983, 0.4683), (2.597e-07, -0.5, 0.47), (-0.1307, -0.4871, -0.625), (-0.1307, -0.655, 0.625), (-0.3571, -0.495, 0.465), (-0.3571, -0.495, -0.625), (-0.1344, -0.4867, -0.625), (2.521e-07, -0.5, 0.47), (1.967e-07, -0.5, 0.47), (-0.01638, -0.4984, 0.4684), (-0.4186, -0.3839, 0.3539), (-0.4186, -0.3839, -0.625), (-0.2525, -0.4581, -0.625), (-0.2803, -0.4495, -0.625), (-0.1307, -0.4871, 0.4571), (-0.1312, -0.487, 0.457), (-0.1725, -0.483, -0.625), (-0.4056, -0.3914, 0.3614), (-0.3571, -0.4193, -0.625), (-0.1725, -0.483, 0.453), (-0.3333, -0.433, -0.625), (-0.3333, -0.433, 0.403), (-0.1673, -0.4835, 0.4535), (-0.3571, -0.4193, 0.3893), (-0.3376, -0.4306, 0.4006), (0.3571, -0.495, -0.625), (0.4186, -0.3839, -0.625), (0.4186, -0.3839, -0.625), (0.4186, -0.3839, 0.3539), (0.4186, -0.3839, 0.3539), (0.3571, -0.495, 0.465), (0.2525, -0.6062, -0.625), (0.3571, -0.4193, -0.625), (0.4056, -0.3914, 0.3614), (0.1675, -0.655, 0.625), (0.1675, -0.655, 0.625), (0.1307, -0.6761, 0.625), (0.3333, -0.433, -0.625), (0.3571, -0.4193, 0.3893), (1.967e-07, -0.7, 0.625), (1.967e-07, -0.7, -0.625), (0.1307, -0.6761, -0.625), (0.1307, -0.4871, -0.625), (0.1344, -0.4867, -0.625), (0.2803, -0.4495, -0.625), (0.2525, -0.4581, -0.625), (0.1725, -0.483, -0.625), (0.1725, -0.483, 0.453), (0.3333, -0.433, 0.403), (0.3376, -0.4306, 0.4006), (0.1307, -0.655, 0.625), (0.115, -0.655, 0.625), (-0.1307, -0.4871, -0.625), (1.967e-07, -0.5, -0.625), (1.967e-07, -0.5, -0.625), (2.451e-07, -0.5, -0.625), (2.055e-07, -0.655, 0.625), (-0.1307, -0.6761, 0.625), (-0.1307, -0.6761, -0.625), (2.577e-07, -0.5, -0.625), (2.577e-07, -0.5, -0.625), (2.597e-07, -0.5, 0.47), (0.01685, -0.4983, 0.4683), (0.1673, -0.4835, 0.4535), (1.967e-07, -0.655, 0.625), (-0.115, -0.655, 0.625), (-0.2525, -0.6062, -0.625), (-0.1675, -0.655, 0.625), (-0.1675, -0.655, 0.625), (-0.2525, -0.6062, 0.5762), (-0.1307, -0.655, 0.625), (-0.3571, -0.495, -0.625), (-0.3571, -0.495, 0.465), (-0.1344, -0.4867, -0.625), (2.521e-07, -0.5, 0.47), (-0.01638, -0.4984, 0.4684), (1.967e-07, -0.5, 0.47), (-0.4186, -0.3839, 0.3539), (-0.4186, -0.3839, 0.3539), (-0.4186, -0.3839, -0.625), (-0.4186, -0.3839, -0.625), (-0.2803, -0.4495, -0.625), (-0.2525, -0.4581, -0.625), (-0.1312, -0.487, 0.457), (-0.1307, -0.4871, 0.4571), (-0.1725, -0.483, -0.625), (-0.3571, -0.4193, -0.625), (-0.4056, -0.3914, 0.3614), (-0.3333, -0.433, -0.625), (-0.3333, -0.433, 0.403), (-0.1725, -0.483, 0.453), (-0.1673, -0.4835, 0.4535), (-0.3571, -0.4193, 0.3893), (-0.3376, -0.4306, 0.4006), (0.2525, -0.6062, 0.5762)], [], [(0, 1, 2, 3), (4, 5, 1, 0), (63, 62, 6), (65, 64, 69, 7), (8, 9, 10, 5, 4), (11, 62, 68, 12), (6, 62, 11, 13), (7, 69, 14), (15, 73, 71), (10, 9, 16, 17), (18, 68, 78, 19), (20, 74, 81, 82, 21, 22), (12, 68, 18, 83), (23, 69, 74, 20), (14, 69, 23), (24, 73, 15), (78, 77, 28, 39, 31, 25), (26, 76, 73, 24), (17, 16, 27, 95), (79, 29, 38, 37, 80), (19, 78, 25, 96), (22, 21, 80, 30), (32, 76, 26), (33, 94, 76, 32), (34, 35, 95, 27, 36), (30, 80, 37), (90, 97, 92), (40, 94, 33), (41, 42, 35, 34), (39, 28, 103, 43), (104, 94, 40), (38, 29, 91, 44), (45, 91, 89, 46), (47, 48, 42, 41), (49, 103, 108, 50), (51, 89, 110, 52), (103, 49, 53, 43), (44, 91, 45), (46, 89, 51), (54, 55, 116, 114), (123, 108, 117), (56, 122, 119, 118, 57, 58), (50, 108, 123, 125), (52, 110, 59), (59, 110, 122, 56), (60, 55, 54), (58, 57, 55, 61), (61, 55, 60), (93, 88, 87, 72, 131, 67, 66, 70, 75, 86, 85, 84, 100, 99, 98, 111, 113, 112, 121, 120, 128, 127, 126, 130, 129, 124, 115, 109, 106, 105, 107, 102, 101)])
me_cylinder.polygons.foreach_set('use_smooth', [True] * 49)
_uv = me_cylinder.uv_layers.new(name='UVMap')
_uv.uv.foreach_set('vector', [0.8516, 0.6908, 0.8516, 0.1603, 0.9133, 0.1603, 0.9133, 0.6368, 0.7773, 0.7449, 0.7773, 0.1603, 0.8516, 0.1603, 0.8516, 0.6908, 0.8036, 0.3145, 0.7808, 0.3557, 0.7808, 0.3276, 0.4254, 0.631, 0.441, 0.1759, 0.474, 0.1771, 0.433, 0.6348, 0.7296, 0.7687, 0.7089, 0.7687, 0.7089, 0.1603, 0.7773, 0.1603, 0.7773, 0.7449, 0.7523, 0.3388, 0.7808, 0.3557, 0.742, 0.3969, 0.742, 0.342, 0.7808, 0.3276, 0.7808, 0.3557, 0.7523, 0.3388, 0.772, 0.3327, 0.433, 0.6348, 0.474, 0.1771, 0.4586, 0.6486, 0.7075, 0.3054, 0.7075, 0.2951, 0.7254, 0.3054, 0.7089, 0.1603, 0.7089, 0.7687, 0.6442, 0.7687, 0.6442, 0.1603, 0.6982, 0.3526, 0.742, 0.3969, 0.6968, 0.4229, 0.6968, 0.3527, 0.4772, 0.6556, 0.4868, 0.1775, 0.5259, 0.1773, 0.5259, 0.1779, 0.5651, 0.1791, 0.5551, 0.6804, 0.742, 0.342, 0.742, 0.3969, 0.6982, 0.3526, 0.7114, 0.3474, 0.4689, 0.6542, 0.474, 0.1771, 0.4868, 0.1775, 0.4772, 0.6556, 0.4586, 0.6486, 0.474, 0.1771, 0.4689, 0.6542, 0.6998, 0.3054, 0.7075, 0.2951, 0.7075, 0.3054, 0.6968, 0.4229, 0.6483, 0.4317, 0.5998, 0.4229, 0.5998, 0.3527, 0.6484, 0.3567, 0.6483, 0.3575, 0.6439, 0.3054, 0.6439, 0.2835, 0.7075, 0.2951, 0.6998, 0.3054, 0.6442, 0.1603, 0.6442, 0.7687, 0.5796, 0.7687, 0.5796, 0.1603, 0.5918, 0.1786, 0.6528, 0.1799, 0.6429, 0.6891, 0.6341, 0.6881, 0.5829, 0.1792, 0.6968, 0.3527, 0.6968, 0.4229, 0.6483, 0.3575, 0.6482, 0.3567, 0.5551, 0.6804, 0.5651, 0.1791, 0.5829, 0.1792, 0.5638, 0.6807, 0.6435, 0.3054, 0.6439, 0.2835, 0.6439, 0.3054, 0.5876, 0.3044, 0.5802, 0.294, 0.6439, 0.2835, 0.6435, 0.3054, 0.5112, 0.7449, 0.5112, 0.1603, 0.5796, 0.1603, 0.5796, 0.7687, 0.5589, 0.7687, 0.5638, 0.6807, 0.5829, 0.1792, 0.6341, 0.6881, 0.5387, 0.5362, 0.5387, 0.5362, 0.5387, 0.5362, 0.58, 0.3043, 0.5802, 0.294, 0.5876, 0.3044, 0.4369, 0.6908, 0.4369, 0.1603, 0.5112, 0.1603, 0.5112, 0.7449, 0.5998, 0.3527, 0.5998, 0.4229, 0.5547, 0.3969, 0.5984, 0.3526, 0.5621, 0.304, 0.5802, 0.294, 0.58, 0.3043, 0.6429, 0.6891, 0.6528, 0.1799, 0.6617, 0.18, 0.6518, 0.6893, 0.6607, 0.6895, 0.6617, 0.18, 0.7228, 0.18, 0.6696, 0.6886, 0.3752, 0.6367, 0.3752, 0.1603, 0.4369, 0.1603, 0.4369, 0.6908, 0.5546, 0.342, 0.5547, 0.3969, 0.5159, 0.3557, 0.5443, 0.3388, 0.723, 0.6833, 0.7228, 0.18, 0.7316, 0.18, 0.7318, 0.6825, 0.5547, 0.3969, 0.5546, 0.342, 0.5852, 0.3474, 0.5984, 0.3526, 0.6518, 0.6893, 0.6617, 0.18, 0.6607, 0.6895, 0.6696, 0.6886, 0.7228, 0.18, 0.723, 0.6833, 0.879, 0.6321, 0.8401, 0.1783, 0.8728, 0.1773, 0.8866, 0.628, 0.5158, 0.3276, 0.5159, 0.3557, 0.493, 0.3145, 0.7574, 0.6799, 0.7494, 0.1799, 0.8274, 0.1759, 0.8274, 0.1773, 0.8275, 0.1787, 0.8351, 0.6554, 0.5443, 0.3388, 0.5159, 0.3557, 0.5158, 0.3276, 0.5247, 0.3327, 0.7318, 0.6825, 0.7316, 0.18, 0.7487, 0.6807, 0.7487, 0.6807, 0.7316, 0.18, 0.7494, 0.1799, 0.7574, 0.6799, 0.8536, 0.6457, 0.8401, 0.1783, 0.879, 0.6321, 0.8351, 0.6554, 0.8275, 0.1787, 0.8401, 0.1783, 0.8433, 0.6512, 0.8433, 0.6512, 0.8401, 0.1783, 0.8536, 0.6457, 0.6612, 0.3448, 0.707, 0.3442, 0.7132, 0.3441, 0.7279, 0.3439, 0.762, 0.3709, 0.8045, 0.4329, 0.8298, 0.4951, 0.8246, 0.491, 0.8051, 0.4755, 0.7972, 0.4693, 0.7955, 0.4679, 0.7311, 0.4407, 0.7291, 0.4404, 0.6691, 0.4328, 0.6624, 0.432, 0.6608, 0.432, 0.6593, 0.432, 0.6528, 0.4329, 0.6073, 0.439, 0.6056, 0.4392, 0.5912, 0.441, 0.5891, 0.4412, 0.5244, 0.4681, 0.5227, 0.4695, 0.5148, 0.4756, 0.4952, 0.491, 0.4899, 0.4951, 0.5156, 0.433, 0.5586, 0.3711, 0.593, 0.3443, 0.6077, 0.3445, 0.6139, 0.3446, 0.6597, 0.3448])
me_cylinder.materials.append(mat_material)
me_cylinder.use_remesh_preserve_volume = False
me_cylinder.use_remesh_preserve_attributes = False
me_cylinder.use_mirror_vertex_groups = False
me_cylinder.update()

# ---- objects
ob_cube_003 = bpy.data.objects.new('Cube.003', me_cube_003)
ob_cube_002 = bpy.data.objects.new('Cube.002', me_cube_002)
ob_cube_001 = bpy.data.objects.new('Cube.001', me_cube_001)
ob_cube = bpy.data.objects.new('Cube', me_cube)
ob_cylinder_004 = bpy.data.objects.new('Cylinder.004', me_cylinder_006)
ob_attachplate = bpy.data.objects.new('AttachPlate', me_cylinder_003)
ob_empty = bpy.data.objects.new('Empty', None)
ob_topempty = bpy.data.objects.new('TopEmpty', None)
ob_cylinder_002 = bpy.data.objects.new('Cylinder.002', me_cylinder_002)
ob_thrusttransform = bpy.data.objects.new('thrustTransform', None)
ob_bottomemtpy = bpy.data.objects.new('BottomEmtpy', None)
ob_cylinder = bpy.data.objects.new('Cylinder', me_cylinder)
ob_thrusttransform_001 = bpy.data.objects.new('thrustTransform.001', None)

# ---- transforms, parenting, visibility, modifiers, constraints
ob_cube_003.location = (0.41, -0.5, -0.36)
ob_cube_003.scale = (1.0, 31.0, 1.0)
ob_cube_003.lineart.crease_threshold = 0.0
ob_cube_002.location = (-0.41, -0.5, -0.36)
ob_cube_002.scale = (1.0, 31.0, 1.0)
ob_cube_002.lineart.crease_threshold = 0.0
ob_cube_001.location = (-0.41, -0.5, 0.36)
ob_cube_001.scale = (1.0, 31.0, 1.0)
ob_cube_001.lineart.crease_threshold = 0.0
ob_cube.location = (0.41, -0.5, 0.36)
ob_cube.scale = (1.0, 31.0, 1.0)
ob_cube.lineart.crease_threshold = 0.0
ob_cylinder_004.location = (0.0, 0.6, 0.0)
ob_cylinder_004.rotation_euler = (1.571, 0.0, 0.0)
ob_cylinder_004.lineart.crease_threshold = 0.0
ob_attachplate.location = (0.0, 0.25, 0.0)
ob_attachplate.rotation_euler = (1.571, -0.0, 0.0)
ob_attachplate.lineart.crease_threshold = 0.0
ob_empty.parent = ob_attachplate
ob_empty.matrix_parent_inverse = Matrix(((1.0, 0.0, 0.0, 0.0), (0.0, -6.398e-07, 1.0, 1.599e-07), (0.0, -1.0, -6.398e-07, 0.25), (0.0, 0.0, 0.0, 1.0)))
ob_empty.location = (0.0, -0.5, 0.0)
ob_empty.empty_display_size = 5.0
ob_empty.empty_image_offset = (0.0, 0.0)
ob_empty.lineart.crease_threshold = 0.0
ob_topempty.parent = ob_empty
ob_topempty.matrix_parent_inverse = Matrix(((1.0, 0.0, 0.0, 0.0), (0.0, 1.0, 0.0, 0.5), (0.0, 0.0, 1.0, 0.0), (0.0, 0.0, 0.0, 1.0)))
ob_topempty.location = (0.0, -0.4, 0.4)
ob_topempty.empty_image_offset = (0.0, 0.0)
ob_topempty.lineart.crease_threshold = 0.0
ob_cylinder_002.parent = ob_topempty
ob_cylinder_002.matrix_parent_inverse = Matrix(((1.0, 0.0, 0.0, 0.0), (0.0, 1.0, 0.0, 0.4), (0.0, 0.0, 1.0, -0.4), (0.0, 0.0, 0.0, 1.0)))
ob_cylinder_002.location = (0.0, -0.5, 1.919e-08)
ob_cylinder_002.rotation_euler = (1.571, -0.0, 0.0)
ob_cylinder_002.lineart.crease_threshold = 0.0
ob_thrusttransform.parent = ob_cylinder_002
ob_thrusttransform.matrix_parent_inverse = Matrix(((1.0, -0.0, 0.0, -0.0), (0.0, -0.7071, 0.7071, -0.6607), (0.0, -0.7071, -0.7071, -0.595), (0.0, 0.0, 0.0, 1.0)))
ob_thrusttransform.location = (0.0, -0.9, 0.7)
ob_thrusttransform.rotation_euler = (0.7854, 0.0, 0.0)
ob_thrusttransform.empty_image_offset = (0.0, 0.0)
ob_thrusttransform.lineart.crease_threshold = 0.0
ob_bottomemtpy.parent = ob_empty
ob_bottomemtpy.matrix_parent_inverse = Matrix(((1.0, 0.0, 0.0, 0.0), (0.0, 1.0, 0.0, 0.5), (0.0, 0.0, 1.0, 0.0), (0.0, 0.0, 0.0, 1.0)))
ob_bottomemtpy.location = (0.0, -0.4, -0.4)
ob_bottomemtpy.empty_image_offset = (0.0, 0.0)
ob_bottomemtpy.lineart.crease_threshold = 0.0
ob_cylinder.parent = ob_bottomemtpy
ob_cylinder.matrix_parent_inverse = Matrix(((1.0, 0.0, 0.0, 0.0), (0.0, 1.0, 0.0, 0.4), (0.0, 0.0, 1.0, 0.4), (0.0, 0.0, 0.0, 1.0)))
ob_cylinder.location = (0.0, -0.5, 1.919e-08)
ob_cylinder.rotation_euler = (1.571, -0.0, 0.0)
ob_cylinder.lineart.crease_threshold = 0.0
ob_thrusttransform_001.parent = ob_cylinder
ob_thrusttransform_001.matrix_parent_inverse = Matrix(((1.0, 0.0, 0.0, 0.0), (0.0, 0.7071, 0.7071, 0.6607), (0.0, -0.7071, 0.7071, -0.595), (0.0, 0.0, 0.0, 1.0)))
ob_thrusttransform_001.location = (0.0, -0.9, -0.7)
ob_thrusttransform_001.rotation_euler = (-0.7854, 0.0, 0.0)
ob_thrusttransform_001.empty_image_offset = (0.0, 0.0)
ob_thrusttransform_001.lineart.crease_threshold = 0.0

# ---- collection membership
col_collection_1.objects.link(ob_cube_003)
col_collection_1.objects.link(ob_cube_002)
col_collection_1.objects.link(ob_cube_001)
col_collection_1.objects.link(ob_cube)
col_collection_1.objects.link(ob_cylinder_004)
col_collection_1.objects.link(ob_attachplate)
col_collection_1.objects.link(ob_empty)
col_collection_1.objects.link(ob_topempty)
col_collection_1.objects.link(ob_cylinder_002)
col_collection_1.objects.link(ob_thrusttransform)
col_collection_1.objects.link(ob_bottomemtpy)
col_collection_1.objects.link(ob_cylinder)
col_collection_1.objects.link(ob_thrusttransform_001)

# ---- scene / render settings (as saved in the file)
scene.frame_start = 1; scene.frame_end = 24; scene.frame_set(1)
scene.render.engine = 'BLENDER_EEVEE_NEXT'
scene.render.resolution_percentage = 50
scene.render.dither_intensity = 0.0
scene.cycles.use_denoising = False
scene.cycles.samples = 10
scene.cycles.sampling_pattern = 'TABULATED_SOBOL'
scene.cycles.light_sampling_threshold = 0.0
scene.cycles.use_adaptive_sampling = False
scene.cycles.use_light_tree = False
scene.cycles.blur_glossy = 0.0
scene.cycles.volume_bounces = 1
scene.cycles.pixel_filter_type = 'GAUSSIAN'
scene.cycles.sample_clamp_indirect = 0.0
scene.view_settings.view_transform = 'Standard'
bpy.context.view_layer.update()

# ---- added for rendering (the .blend has no active camera and no usable light): camera, sun
cam_auto = bpy.data.cameras.new('AutoCamera')
cam_auto.lens = 50.0
cam_auto.sensor_width = 36.0
cam_auto.clip_end = 1000.0
ob_auto_camera = bpy.data.objects.new('AutoCamera', cam_auto)
scene.collection.objects.link(ob_auto_camera)
ob_auto_camera.location = (2.42697, -3.04987, 1.94158)
ob_auto_camera.rotation_euler = (1.09748, -7.21219e-08, 0.694738)
scene.camera = ob_auto_camera
light_auto_sun = bpy.data.lights.new('AutoSun', 'SUN')
light_auto_sun.energy = 3.0
light_auto_sun.angle = 0.0523599
ob_auto_sun = bpy.data.objects.new('AutoSun', light_auto_sun)
scene.collection.objects.link(ob_auto_sun)
ob_auto_sun.rotation_euler = (0.872665, 0.174533, 0.523599)
bpy.context.view_layer.update()
